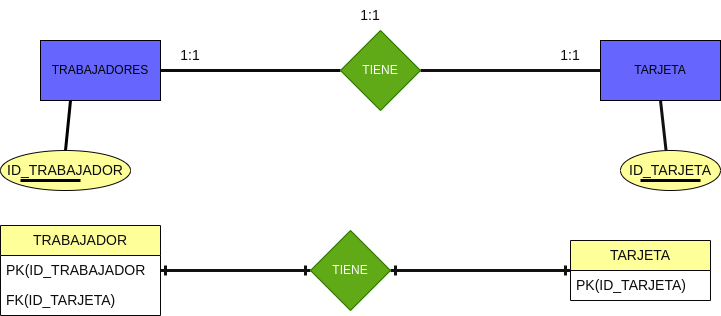

The diagram above was exported from draw.io. Its source (the exported page's mxGraphModel, read from the mxfile embedded in the PNG):
<mxGraphModel dx="1096" dy="764" grid="1" gridSize="10" guides="1" tooltips="1" connect="1" arrows="1" fold="1" page="1" pageScale="1" pageWidth="850" pageHeight="1100" background="#ffffff" math="0" shadow="0">
  <root>
    <mxCell id="0" />
    <mxCell id="1" parent="0" />
    <mxCell id="2" value="" style="endArrow=none;html=1;rounded=1;strokeColor=#0e0b0b;exitX=1;exitY=0.5;exitDx=0;exitDy=0;strokeWidth=3;" edge="1" parent="1" source="3" target="5">
      <mxGeometry width="50" height="50" relative="1" as="geometry">
        <mxPoint x="200" y="110" as="sourcePoint" />
        <mxPoint x="250" y="60" as="targetPoint" />
      </mxGeometry>
    </mxCell>
    <mxCell id="3" value="TRABAJADORES" style="rounded=0;whiteSpace=wrap;html=1;fillStyle=auto;fillColor=#6666FF;" vertex="1" parent="1">
      <mxGeometry x="70" y="90" width="120" height="60" as="geometry" />
    </mxCell>
    <mxCell id="4" style="edgeStyle=none;html=1;entryX=0;entryY=0.5;entryDx=0;entryDy=0;strokeWidth=3;strokeColor=#121111;endArrow=none;endFill=0;" edge="1" parent="1" source="5" target="17">
      <mxGeometry relative="1" as="geometry" />
    </mxCell>
    <mxCell id="5" value="TIENE" style="rhombus;whiteSpace=wrap;html=1;fillStyle=auto;fillColor=#60a917;fontColor=#ffffff;strokeColor=#2D7600;" vertex="1" parent="1">
      <mxGeometry x="370" y="80" width="80" height="80" as="geometry" />
    </mxCell>
    <mxCell id="6" value="1:1" style="text;html=1;strokeColor=none;fillColor=none;align=center;verticalAlign=middle;whiteSpace=wrap;rounded=0;labelBackgroundColor=none;fillStyle=auto;fontSize=14;fontColor=#0c0c0e;" vertex="1" parent="1">
      <mxGeometry x="190" y="90" width="60" height="30" as="geometry" />
    </mxCell>
    <mxCell id="7" value="1:1" style="text;html=1;strokeColor=none;fillColor=none;align=center;verticalAlign=middle;whiteSpace=wrap;rounded=0;labelBackgroundColor=none;fillStyle=auto;fontSize=14;fontColor=#0c0c0e;" vertex="1" parent="1">
      <mxGeometry x="570" y="90" width="60" height="30" as="geometry" />
    </mxCell>
    <mxCell id="8" value="1:1" style="text;html=1;strokeColor=none;fillColor=none;align=center;verticalAlign=middle;whiteSpace=wrap;rounded=0;labelBackgroundColor=none;fillStyle=auto;fontSize=14;fontColor=#0c0c0e;" vertex="1" parent="1">
      <mxGeometry x="370" y="50" width="60" height="30" as="geometry" />
    </mxCell>
    <mxCell id="9" value="TRABAJADOR" style="swimlane;fontStyle=0;childLayout=stackLayout;horizontal=1;startSize=30;horizontalStack=0;resizeParent=1;resizeParentMax=0;resizeLast=0;collapsible=1;marginBottom=0;whiteSpace=wrap;html=1;labelBackgroundColor=none;fillStyle=auto;strokeColor=#090707;fontSize=14;fontColor=#0c0c0e;fillColor=#FFFF99;" vertex="1" parent="1">
      <mxGeometry x="30" y="275" width="160" height="90" as="geometry" />
    </mxCell>
    <mxCell id="10" value="PK(ID_TRABAJADOR" style="text;strokeColor=none;fillColor=none;align=left;verticalAlign=middle;spacingLeft=4;spacingRight=4;overflow=hidden;points=[[0,0.5],[1,0.5]];portConstraint=eastwest;rotatable=0;whiteSpace=wrap;html=1;labelBackgroundColor=none;fillStyle=auto;fontSize=14;fontColor=#0c0c0e;" vertex="1" parent="9">
      <mxGeometry y="30" width="160" height="30" as="geometry" />
    </mxCell>
    <mxCell id="11" value="FK(ID_TARJETA)" style="text;strokeColor=none;fillColor=none;align=left;verticalAlign=middle;spacingLeft=4;spacingRight=4;overflow=hidden;points=[[0,0.5],[1,0.5]];portConstraint=eastwest;rotatable=0;whiteSpace=wrap;html=1;labelBackgroundColor=none;fillStyle=auto;fontSize=14;fontColor=#0c0c0e;" vertex="1" parent="9">
      <mxGeometry y="60" width="160" height="30" as="geometry" />
    </mxCell>
    <mxCell id="12" value="ID_TRABAJADOR" style="ellipse;whiteSpace=wrap;html=1;labelBackgroundColor=none;fillStyle=auto;strokeColor=#090707;fontSize=14;fontColor=#0c0c0e;fillColor=#FFFF99;" vertex="1" parent="1">
      <mxGeometry x="30" y="200" width="130" height="40" as="geometry" />
    </mxCell>
    <mxCell id="13" value="" style="endArrow=none;html=1;strokeWidth=3;strokeColor=#000000;entryX=0.25;entryY=1;entryDx=0;entryDy=0;exitX=0.5;exitY=0;exitDx=0;exitDy=0;" edge="1" parent="1" source="12" target="3">
      <mxGeometry width="50" height="50" relative="1" as="geometry">
        <mxPoint x="400" y="410" as="sourcePoint" />
        <mxPoint x="450" y="360" as="targetPoint" />
      </mxGeometry>
    </mxCell>
    <mxCell id="14" value="" style="endArrow=none;html=1;strokeColor=#000000;strokeWidth=3;" edge="1" parent="1">
      <mxGeometry width="50" height="50" relative="1" as="geometry">
        <mxPoint x="50" y="230" as="sourcePoint" />
        <mxPoint x="110" y="230" as="targetPoint" />
      </mxGeometry>
    </mxCell>
    <mxCell id="15" style="edgeStyle=none;html=1;exitX=0.5;exitY=1;exitDx=0;exitDy=0;entryX=0.5;entryY=1;entryDx=0;entryDy=0;strokeColor=#121111;strokeWidth=3;endArrow=none;endFill=0;" edge="1" parent="1" source="16" target="17">
      <mxGeometry relative="1" as="geometry" />
    </mxCell>
    <mxCell id="16" value="ID_TARJETA" style="ellipse;whiteSpace=wrap;html=1;labelBackgroundColor=none;fillStyle=auto;strokeColor=#090707;fontSize=14;fontColor=#0c0c0e;fillColor=#FFFF99;" vertex="1" parent="1">
      <mxGeometry x="650" y="200" width="100" height="40" as="geometry" />
    </mxCell>
    <mxCell id="17" value="TARJETA" style="rounded=0;whiteSpace=wrap;html=1;fillStyle=auto;fillColor=#6666FF;" vertex="1" parent="1">
      <mxGeometry x="630" y="90" width="120" height="60" as="geometry" />
    </mxCell>
    <mxCell id="18" value="TARJETA" style="swimlane;fontStyle=0;childLayout=stackLayout;horizontal=1;startSize=30;horizontalStack=0;resizeParent=1;resizeParentMax=0;resizeLast=0;collapsible=1;marginBottom=0;whiteSpace=wrap;html=1;labelBackgroundColor=none;fillStyle=auto;strokeColor=#090707;fontSize=14;fontColor=#0c0c0e;fillColor=#FFFF99;" vertex="1" parent="1">
      <mxGeometry x="600" y="290" width="140" height="60" as="geometry" />
    </mxCell>
    <mxCell id="19" value="PK(ID_TARJETA)" style="text;strokeColor=none;fillColor=none;align=left;verticalAlign=middle;spacingLeft=4;spacingRight=4;overflow=hidden;points=[[0,0.5],[1,0.5]];portConstraint=eastwest;rotatable=0;whiteSpace=wrap;html=1;labelBackgroundColor=none;fillStyle=auto;fontSize=14;fontColor=#0c0c0e;" vertex="1" parent="18">
      <mxGeometry y="30" width="140" height="30" as="geometry" />
    </mxCell>
    <mxCell id="20" style="edgeStyle=none;html=1;exitX=1;exitY=0.5;exitDx=0;exitDy=0;entryX=0;entryY=0.5;entryDx=0;entryDy=0;strokeColor=#121111;strokeWidth=3;endArrow=ERone;endFill=0;startArrow=ERone;startFill=0;" edge="1" parent="1" source="22" target="18">
      <mxGeometry relative="1" as="geometry" />
    </mxCell>
    <mxCell id="21" style="edgeStyle=none;html=1;entryX=1;entryY=0.5;entryDx=0;entryDy=0;strokeColor=#121111;strokeWidth=3;endArrow=ERone;endFill=0;startArrow=ERone;startFill=0;" edge="1" parent="1" source="22" target="10">
      <mxGeometry relative="1" as="geometry" />
    </mxCell>
    <mxCell id="22" value="TIENE" style="rhombus;whiteSpace=wrap;html=1;fillStyle=auto;fillColor=#60a917;fontColor=#ffffff;strokeColor=#2D7600;" vertex="1" parent="1">
      <mxGeometry x="340" y="280" width="80" height="80" as="geometry" />
    </mxCell>
    <mxCell id="23" value="" style="endArrow=none;html=1;strokeColor=#000000;strokeWidth=3;" edge="1" parent="1">
      <mxGeometry width="50" height="50" relative="1" as="geometry">
        <mxPoint x="670" y="230" as="sourcePoint" />
        <mxPoint x="730" y="230" as="targetPoint" />
      </mxGeometry>
    </mxCell>
  </root>
</mxGraphModel>